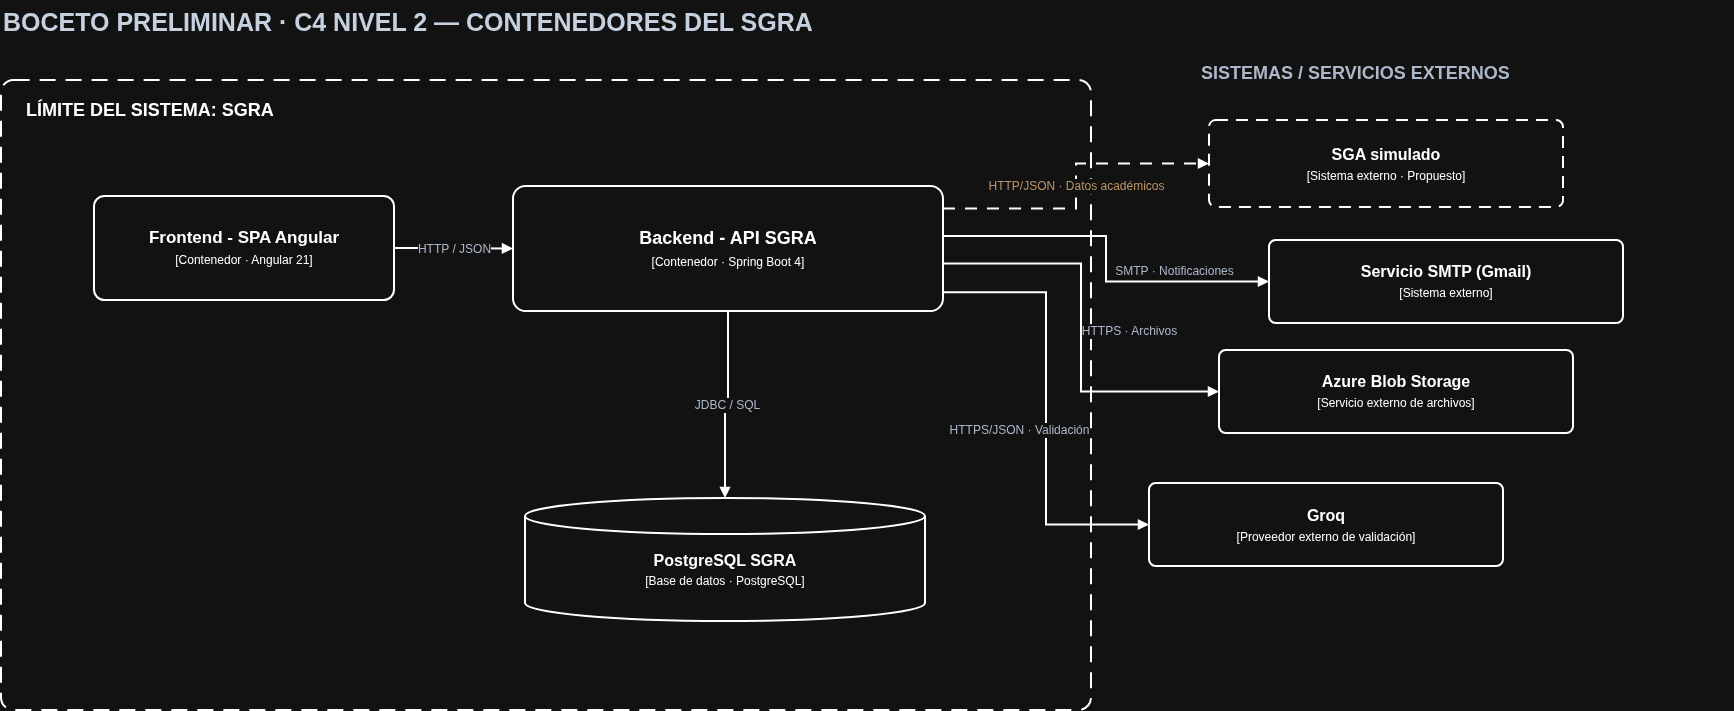

The diagram above was exported from draw.io. Its source (the exported page's mxGraphModel, read from the mxfile embedded in the PNG):
<mxGraphModel dx="1986" dy="1287" grid="1" gridSize="10" guides="1" tooltips="1" connect="1" arrows="1" fold="1" page="1" pageScale="1" pageWidth="850" pageHeight="1100" math="0" shadow="0">
  <root>
    <mxCell id="0" />
    <mxCell id="1" parent="0" />
    <mxCell id="wTSFLBcdJfLnTceWKCn3-2" parent="1" style="text;html=1;strokeColor=none;fillColor=none;align=left;verticalAlign=middle;fontSize=25;fontStyle=1;fontColor=#172434;fontFamily=Arial;" value="BOCETO PRELIMINAR · C4 NIVEL 2 — CONTENEDORES DEL SGRA" vertex="1">
      <mxGeometry height="42" width="1330" x="52" y="60" as="geometry" />
    </mxCell>
    <mxCell id="wTSFLBcdJfLnTceWKCn3-4" parent="1" style="rounded=1;arcSize=2;whiteSpace=wrap;html=1;strokeWidth=2;dashed=1;dashPattern=8 5;" value="" vertex="1">
      <mxGeometry height="630" width="1090" x="52" y="140" as="geometry" />
    </mxCell>
    <mxCell id="wTSFLBcdJfLnTceWKCn3-5" parent="1" style="text;html=1;align=left;fontSize=18;fontStyle=1;fontFamily=Arial;" value="LÍMITE DEL SISTEMA: SGRA" vertex="1">
      <mxGeometry height="31" width="570" x="75" y="153" as="geometry" />
    </mxCell>
    <mxCell id="wTSFLBcdJfLnTceWKCn3-7" parent="1" style="rounded=1;arcSize=10;whiteSpace=wrap;html=1;align=center;verticalAlign=middle;spacing=10;strokeWidth=2;shadow=0;fontFamily=Arial;fontSize=17;" value="&lt;b&gt;Frontend - SPA Angular&lt;/b&gt;&lt;br&gt;&lt;font style=&quot;font-size:12px&quot;&gt;[Contenedor · Angular 21]&lt;/font&gt;" vertex="1">
      <mxGeometry height="104" width="300" x="145" y="256" as="geometry" />
    </mxCell>
    <mxCell id="wTSFLBcdJfLnTceWKCn3-8" parent="1" style="rounded=1;arcSize=10;whiteSpace=wrap;html=1;align=center;verticalAlign=middle;spacing=10;strokeWidth=2;shadow=0;fontFamily=Arial;fontSize=18;" value="&lt;b&gt;Backend - API SGRA&lt;/b&gt;&lt;br&gt;&lt;font style=&quot;font-size:12px&quot;&gt;[Contenedor · Spring Boot 4]&lt;/font&gt;" vertex="1">
      <mxGeometry height="125" width="430" x="564" y="246" as="geometry" />
    </mxCell>
    <mxCell id="wTSFLBcdJfLnTceWKCn3-9" parent="1" style="shape=cylinder3;whiteSpace=wrap;html=1;boundedLbl=1;backgroundOutline=1;size=18;align=center;verticalAlign=middle;spacingTop=8;strokeWidth=2;fontSize=16;fontFamily=Arial;" value="&lt;b&gt;PostgreSQL SGRA&lt;/b&gt;&lt;div&gt;&lt;font style=&quot;font-size:12px&quot;&gt;[Base de datos · PostgreSQL]&lt;/font&gt;&lt;br&gt;&lt;br&gt;&lt;/div&gt;" vertex="1">
      <mxGeometry height="123" width="400" x="576" y="558" as="geometry" />
    </mxCell>
    <mxCell id="wTSFLBcdJfLnTceWKCn3-11" parent="1" style="text;html=1;strokeColor=none;fillColor=none;align=left;fontSize=18;fontStyle=1;fontColor=#334155;fontFamily=Arial;" value="SISTEMAS / SERVICIOS EXTERNOS" vertex="1">
      <mxGeometry height="37" width="535" x="1250" y="116" as="geometry" />
    </mxCell>
    <mxCell id="wTSFLBcdJfLnTceWKCn3-12" parent="1" style="rounded=1;arcSize=8;whiteSpace=wrap;html=1;align=center;verticalAlign=middle;strokeWidth=2;fontSize=16;fontFamily=Arial;dashed=1;dashPattern=6 4;" value="&lt;b&gt;SGA simulado&lt;/b&gt;&lt;br/&gt;&lt;font style=&quot;font-size:12px&quot;&gt;[Sistema externo · Propuesto]&lt;/font&gt;" vertex="1">
      <mxGeometry height="87" width="354" x="1260" y="180" as="geometry" />
    </mxCell>
    <mxCell id="wTSFLBcdJfLnTceWKCn3-13" parent="1" style="rounded=1;arcSize=8;whiteSpace=wrap;html=1;align=center;verticalAlign=middle;strokeWidth=2;fontSize=16;fontFamily=Arial;" value="&lt;b&gt;Servicio SMTP (Gmail)&lt;/b&gt;&lt;br/&gt;&lt;font style=&quot;font-size:12px&quot;&gt;[Sistema externo]&lt;/font&gt;" vertex="1">
      <mxGeometry height="83" width="354" x="1320" y="300" as="geometry" />
    </mxCell>
    <mxCell id="wTSFLBcdJfLnTceWKCn3-14" parent="1" style="rounded=1;arcSize=8;whiteSpace=wrap;html=1;align=center;verticalAlign=middle;strokeWidth=2;fontSize=16;fontFamily=Arial;" value="&lt;b&gt;Azure Blob Storage&lt;/b&gt;&lt;br/&gt;&lt;font style=&quot;font-size:12px&quot;&gt;[Servicio externo de archivos]&lt;/font&gt;" vertex="1">
      <mxGeometry height="83" width="354" x="1270" y="410" as="geometry" />
    </mxCell>
    <mxCell id="wTSFLBcdJfLnTceWKCn3-15" parent="1" style="rounded=1;arcSize=8;whiteSpace=wrap;html=1;align=center;verticalAlign=middle;strokeWidth=2;fontSize=16;fontFamily=Arial;" value="&lt;b&gt;Groq&lt;/b&gt;&lt;br/&gt;&lt;font style=&quot;font-size:12px&quot;&gt;[Proveedor externo de validación]&lt;/font&gt;" vertex="1">
      <mxGeometry height="83" width="354" x="1200" y="543" as="geometry" />
    </mxCell>
    <mxCell id="wTSFLBcdJfLnTceWKCn3-16" edge="1" parent="1" source="wTSFLBcdJfLnTceWKCn3-7" style="edgeStyle=orthogonalEdgeStyle;rounded=0;html=1;jettySize=auto;orthogonalLoop=1;strokeWidth=2;endArrow=block;endFill=1;fontColor=#334155;fontSize=12;labelBackgroundColor=#FFFFFF;fontFamily=Arial;exitX=1;exitY=0.5;entryX=0;entryY=0.5;" target="wTSFLBcdJfLnTceWKCn3-8" value="HTTP / JSON">
      <mxGeometry relative="1" as="geometry" />
    </mxCell>
    <mxCell id="wTSFLBcdJfLnTceWKCn3-17" edge="1" parent="1" source="wTSFLBcdJfLnTceWKCn3-8" style="edgeStyle=orthogonalEdgeStyle;rounded=0;html=1;jettySize=auto;orthogonalLoop=1;strokeWidth=2;endArrow=block;endFill=1;fontColor=#334155;fontSize=12;labelBackgroundColor=#FFFFFF;fontFamily=Arial;exitX=0.5;exitY=1;entryX=0.5;entryY=0;" target="wTSFLBcdJfLnTceWKCn3-9" value="JDBC / SQL">
      <mxGeometry relative="1" as="geometry" />
    </mxCell>
    <mxCell id="wTSFLBcdJfLnTceWKCn3-18" edge="1" parent="1" source="wTSFLBcdJfLnTceWKCn3-8" style="edgeStyle=orthogonalEdgeStyle;rounded=0;html=1;jettySize=auto;orthogonalLoop=1;strokeWidth=2;dashed=1;dashPattern=6 5;endArrow=block;endFill=1;fontColor=#875B25;fontSize=12;labelBackgroundColor=#FFFFFF;fontFamily=Arial;exitX=1;exitY=0.18;entryX=0;entryY=0.5;" target="wTSFLBcdJfLnTceWKCn3-12" value="HTTP/JSON · Datos académicos">
      <mxGeometry relative="1" as="geometry" />
    </mxCell>
    <mxCell id="wTSFLBcdJfLnTceWKCn3-19" edge="1" parent="1" source="wTSFLBcdJfLnTceWKCn3-8" style="edgeStyle=orthogonalEdgeStyle;rounded=0;html=1;jettySize=auto;orthogonalLoop=1;strokeWidth=2;endArrow=block;endFill=1;fontColor=#334155;fontSize=12;labelBackgroundColor=#FFFFFF;fontFamily=Arial;exitX=1;exitY=0.4;entryX=0;entryY=0.5;" target="wTSFLBcdJfLnTceWKCn3-13" value="SMTP · Notificaciones">
      <mxGeometry relative="1" x="0.4835" y="10" as="geometry">
        <mxPoint as="offset" />
      </mxGeometry>
    </mxCell>
    <mxCell id="wTSFLBcdJfLnTceWKCn3-20" edge="1" parent="1" source="wTSFLBcdJfLnTceWKCn3-8" style="edgeStyle=orthogonalEdgeStyle;rounded=0;html=1;jettySize=auto;orthogonalLoop=1;strokeWidth=2;endArrow=block;endFill=1;fontColor=#334155;fontSize=12;labelBackgroundColor=#FFFFFF;fontFamily=Arial;exitX=1;exitY=0.62;entryX=0;entryY=0.5;" target="wTSFLBcdJfLnTceWKCn3-14" value="HTTPS · Archivos">
      <mxGeometry relative="1" x="0.0124" y="48" as="geometry">
        <mxPoint as="offset" />
      </mxGeometry>
    </mxCell>
    <mxCell id="wTSFLBcdJfLnTceWKCn3-21" edge="1" parent="1" source="wTSFLBcdJfLnTceWKCn3-8" style="edgeStyle=orthogonalEdgeStyle;rounded=0;html=1;jettySize=auto;orthogonalLoop=1;strokeWidth=2;endArrow=block;endFill=1;fontColor=#334155;fontSize=12;labelBackgroundColor=#FFFFFF;fontFamily=Arial;exitX=1;exitY=0.85;entryX=0;entryY=0.5;" target="wTSFLBcdJfLnTceWKCn3-15" value="HTTPS/JSON · Validación">
      <mxGeometry relative="1" x="0.0986" y="-27" as="geometry">
        <mxPoint as="offset" />
      </mxGeometry>
    </mxCell>
  </root>
</mxGraphModel>